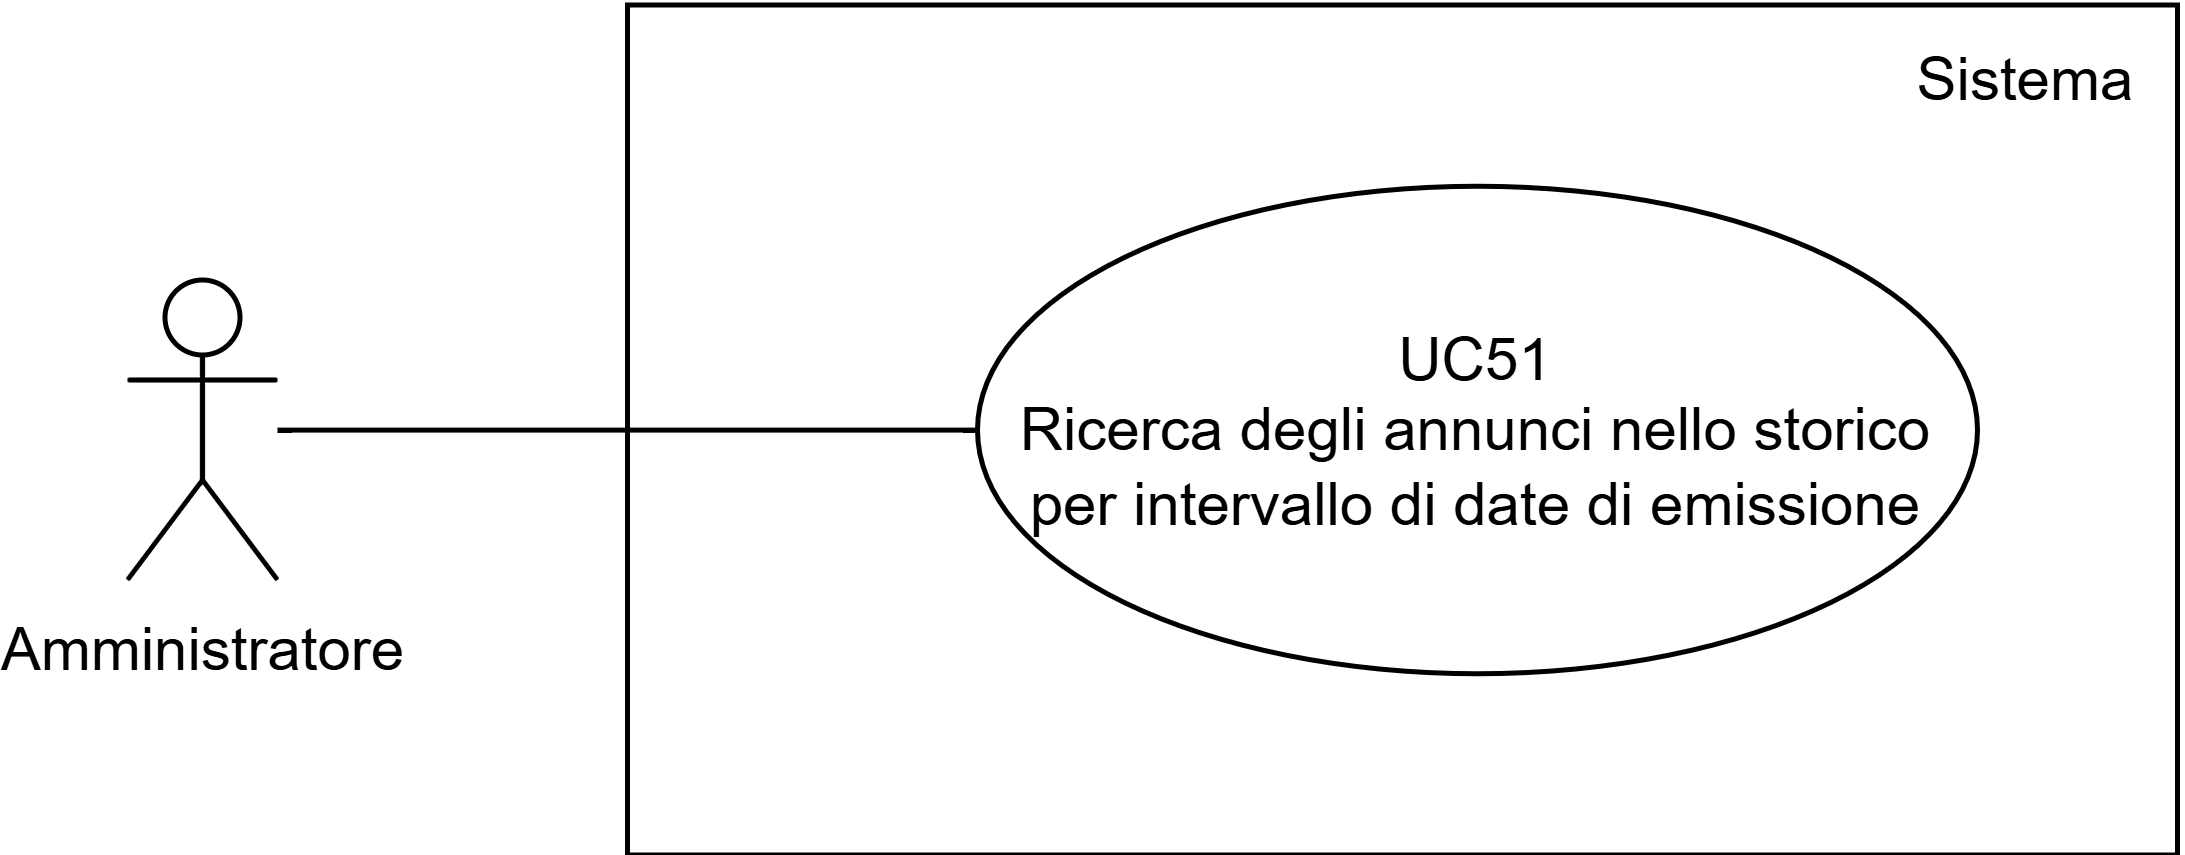

The diagram above was exported from draw.io. Its source (the exported page's mxGraphModel, read from the mxfile embedded in the PNG):
<mxGraphModel dx="724" dy="360" grid="1" gridSize="10" guides="1" tooltips="1" connect="1" arrows="1" fold="1" page="1" pageScale="1" pageWidth="827" pageHeight="1169" math="0" shadow="0">
  <root>
    <mxCell id="0" />
    <mxCell id="1" parent="0" />
    <mxCell id="Y57-8pDmFwM3t3EvI4JC-18" value="" style="rounded=0;whiteSpace=wrap;html=1;fillColor=none;" parent="1" vertex="1">
      <mxGeometry x="430" y="282.5" width="310" height="170" as="geometry" />
    </mxCell>
    <mxCell id="Y57-8pDmFwM3t3EvI4JC-3" value="" style="edgeStyle=orthogonalEdgeStyle;rounded=0;orthogonalLoop=1;jettySize=auto;html=1;endArrow=none;endFill=0;" parent="1" source="Y57-8pDmFwM3t3EvI4JC-1" target="Y57-8pDmFwM3t3EvI4JC-4" edge="1">
      <mxGeometry relative="1" as="geometry">
        <mxPoint x="400" y="360" as="targetPoint" />
      </mxGeometry>
    </mxCell>
    <mxCell id="Y57-8pDmFwM3t3EvI4JC-1" value="Amministratore" style="shape=umlActor;verticalLabelPosition=bottom;verticalAlign=top;html=1;outlineConnect=0;" parent="1" vertex="1">
      <mxGeometry x="330" y="337.5" width="30" height="60" as="geometry" />
    </mxCell>
    <mxCell id="Y57-8pDmFwM3t3EvI4JC-4" value="UC51&lt;div&gt;Ricerca degli annunci nello storico per intervallo di date di emissione&lt;/div&gt;" style="ellipse;whiteSpace=wrap;html=1;fillColor=none;" parent="1" vertex="1">
      <mxGeometry x="500" y="318.75" width="200" height="97.5" as="geometry" />
    </mxCell>
    <mxCell id="m3spozOx5br4tIizC9PO-1" value="Sistema" style="text;html=1;align=center;verticalAlign=middle;whiteSpace=wrap;rounded=0;" parent="1" vertex="1">
      <mxGeometry x="680" y="282.5" width="60" height="30" as="geometry" />
    </mxCell>
  </root>
</mxGraphModel>